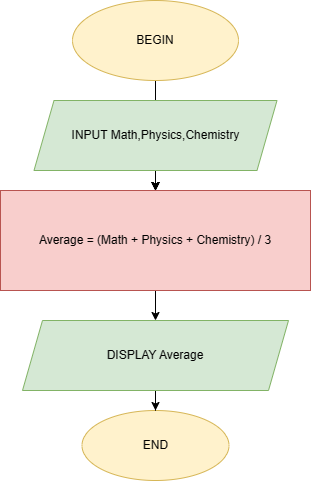

The diagram above was exported from draw.io. Its source (the exported page's mxGraphModel, read from the mxfile embedded in the PNG):
<mxGraphModel dx="1143" dy="615" grid="1" gridSize="10" guides="1" tooltips="1" connect="1" arrows="1" fold="1" page="1" pageScale="1" pageWidth="827" pageHeight="1169" math="0" shadow="0">
  <root>
    <mxCell id="0" />
    <mxCell id="1" parent="0" />
    <mxCell id="y1SSoF3DHHvy3gMyPMuO-7" value="" style="edgeStyle=orthogonalEdgeStyle;rounded=0;orthogonalLoop=1;jettySize=auto;html=1;" edge="1" parent="1" source="y1SSoF3DHHvy3gMyPMuO-1" target="y1SSoF3DHHvy3gMyPMuO-5">
      <mxGeometry relative="1" as="geometry" />
    </mxCell>
    <mxCell id="y1SSoF3DHHvy3gMyPMuO-11" value="" style="edgeStyle=orthogonalEdgeStyle;rounded=0;orthogonalLoop=1;jettySize=auto;html=1;" edge="1" parent="1" source="y1SSoF3DHHvy3gMyPMuO-1" target="y1SSoF3DHHvy3gMyPMuO-5">
      <mxGeometry relative="1" as="geometry" />
    </mxCell>
    <mxCell id="y1SSoF3DHHvy3gMyPMuO-12" value="" style="edgeStyle=orthogonalEdgeStyle;rounded=0;orthogonalLoop=1;jettySize=auto;html=1;" edge="1" parent="1" source="y1SSoF3DHHvy3gMyPMuO-1" target="y1SSoF3DHHvy3gMyPMuO-5">
      <mxGeometry relative="1" as="geometry" />
    </mxCell>
    <mxCell id="y1SSoF3DHHvy3gMyPMuO-13" value="" style="edgeStyle=orthogonalEdgeStyle;rounded=0;orthogonalLoop=1;jettySize=auto;html=1;" edge="1" parent="1" source="y1SSoF3DHHvy3gMyPMuO-1" target="y1SSoF3DHHvy3gMyPMuO-5">
      <mxGeometry relative="1" as="geometry" />
    </mxCell>
    <mxCell id="y1SSoF3DHHvy3gMyPMuO-1" value="BEGIN" style="ellipse;whiteSpace=wrap;html=1;fillColor=#fff2cc;strokeColor=#d6b656;" vertex="1" parent="1">
      <mxGeometry x="354" y="10" width="166" height="80" as="geometry" />
    </mxCell>
    <mxCell id="y1SSoF3DHHvy3gMyPMuO-2" value="END" style="ellipse;whiteSpace=wrap;html=1;fillColor=#fff2cc;strokeColor=#d6b656;" vertex="1" parent="1">
      <mxGeometry x="363.5" y="420" width="147" height="70" as="geometry" />
    </mxCell>
    <mxCell id="y1SSoF3DHHvy3gMyPMuO-8" value="" style="edgeStyle=orthogonalEdgeStyle;rounded=0;orthogonalLoop=1;jettySize=auto;html=1;" edge="1" parent="1" source="y1SSoF3DHHvy3gMyPMuO-3" target="y1SSoF3DHHvy3gMyPMuO-5">
      <mxGeometry relative="1" as="geometry" />
    </mxCell>
    <mxCell id="y1SSoF3DHHvy3gMyPMuO-3" value="INPUT Math,Physics,Chemistry" style="shape=parallelogram;perimeter=parallelogramPerimeter;whiteSpace=wrap;html=1;fixedSize=1;fillColor=#d5e8d4;strokeColor=#82b366;" vertex="1" parent="1">
      <mxGeometry x="315.5" y="110" width="243" height="70" as="geometry" />
    </mxCell>
    <mxCell id="y1SSoF3DHHvy3gMyPMuO-9" value="" style="edgeStyle=orthogonalEdgeStyle;rounded=0;orthogonalLoop=1;jettySize=auto;html=1;" edge="1" parent="1" source="y1SSoF3DHHvy3gMyPMuO-5" target="y1SSoF3DHHvy3gMyPMuO-6">
      <mxGeometry relative="1" as="geometry" />
    </mxCell>
    <mxCell id="y1SSoF3DHHvy3gMyPMuO-5" value="Average = (Math + Physics + Chemistry) / 3" style="rounded=0;whiteSpace=wrap;html=1;fillColor=#f8cecc;strokeColor=#b85450;" vertex="1" parent="1">
      <mxGeometry x="282" y="200" width="310" height="100" as="geometry" />
    </mxCell>
    <mxCell id="y1SSoF3DHHvy3gMyPMuO-10" value="" style="edgeStyle=orthogonalEdgeStyle;rounded=0;orthogonalLoop=1;jettySize=auto;html=1;" edge="1" parent="1" source="y1SSoF3DHHvy3gMyPMuO-6" target="y1SSoF3DHHvy3gMyPMuO-2">
      <mxGeometry relative="1" as="geometry" />
    </mxCell>
    <mxCell id="y1SSoF3DHHvy3gMyPMuO-6" value="DISPLAY Average" style="shape=parallelogram;perimeter=parallelogramPerimeter;whiteSpace=wrap;html=1;fixedSize=1;fillColor=#d5e8d4;strokeColor=#82b366;" vertex="1" parent="1">
      <mxGeometry x="304" y="330" width="266" height="70" as="geometry" />
    </mxCell>
  </root>
</mxGraphModel>